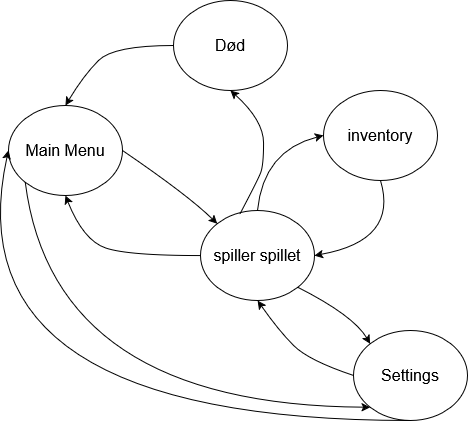

The diagram above was exported from draw.io. Its source (the exported page's mxGraphModel, read from the mxfile embedded in the PNG):
<mxGraphModel dx="1050" dy="538" grid="1" gridSize="15" guides="1" tooltips="1" connect="1" arrows="1" fold="1" page="1" pageScale="1" pageWidth="827" pageHeight="1169" math="0" shadow="0">
  <root>
    <mxCell id="0" />
    <mxCell id="1" parent="0" />
    <mxCell id="NJR3EDNRihkk5heAB3Bo-2" value="spiller spillet" style="ellipse;whiteSpace=wrap;html=1;fontSize=16;" vertex="1" parent="1">
      <mxGeometry x="357" y="375" width="114" height="90" as="geometry" />
    </mxCell>
    <mxCell id="NJR3EDNRihkk5heAB3Bo-4" value="inventory" style="ellipse;whiteSpace=wrap;html=1;fontSize=16;" vertex="1" parent="1">
      <mxGeometry x="480" y="255" width="114" height="90" as="geometry" />
    </mxCell>
    <mxCell id="NJR3EDNRihkk5heAB3Bo-6" value="Main Menu" style="ellipse;whiteSpace=wrap;html=1;fontSize=16;" vertex="1" parent="1">
      <mxGeometry x="165" y="270" width="114" height="90" as="geometry" />
    </mxCell>
    <mxCell id="NJR3EDNRihkk5heAB3Bo-9" value="" style="curved=1;endArrow=classic;html=1;rounded=0;exitX=0.5;exitY=0;exitDx=0;exitDy=0;entryX=0;entryY=0.5;entryDx=0;entryDy=0;" edge="1" parent="1" source="NJR3EDNRihkk5heAB3Bo-2" target="NJR3EDNRihkk5heAB3Bo-4">
      <mxGeometry width="50" height="50" relative="1" as="geometry">
        <mxPoint x="375" y="335" as="sourcePoint" />
        <mxPoint x="425" y="285" as="targetPoint" />
        <Array as="points">
          <mxPoint x="420" y="315" />
        </Array>
      </mxGeometry>
    </mxCell>
    <mxCell id="NJR3EDNRihkk5heAB3Bo-10" value="" style="curved=1;endArrow=classic;html=1;rounded=0;exitX=0.5;exitY=1;exitDx=0;exitDy=0;entryX=1;entryY=0.5;entryDx=0;entryDy=0;" edge="1" parent="1" source="NJR3EDNRihkk5heAB3Bo-4" target="NJR3EDNRihkk5heAB3Bo-2">
      <mxGeometry width="50" height="50" relative="1" as="geometry">
        <mxPoint x="570" y="440" as="sourcePoint" />
        <mxPoint x="620" y="390" as="targetPoint" />
        <Array as="points">
          <mxPoint x="555" y="405" />
        </Array>
      </mxGeometry>
    </mxCell>
    <mxCell id="NJR3EDNRihkk5heAB3Bo-11" value="" style="curved=1;endArrow=classic;html=1;rounded=0;exitX=1;exitY=0.5;exitDx=0;exitDy=0;entryX=0;entryY=0;entryDx=0;entryDy=0;" edge="1" parent="1" source="NJR3EDNRihkk5heAB3Bo-6" target="NJR3EDNRihkk5heAB3Bo-2">
      <mxGeometry width="50" height="50" relative="1" as="geometry">
        <mxPoint x="330" y="350" as="sourcePoint" />
        <mxPoint x="380" y="300" as="targetPoint" />
        <Array as="points">
          <mxPoint x="345" y="360" />
        </Array>
      </mxGeometry>
    </mxCell>
    <mxCell id="NJR3EDNRihkk5heAB3Bo-13" value="Settings" style="ellipse;whiteSpace=wrap;html=1;fontSize=16;" vertex="1" parent="1">
      <mxGeometry x="510" y="495" width="114" height="90" as="geometry" />
    </mxCell>
    <mxCell id="NJR3EDNRihkk5heAB3Bo-14" value="Død" style="ellipse;whiteSpace=wrap;html=1;fontSize=16;" vertex="1" parent="1">
      <mxGeometry x="330" y="165" width="114" height="90" as="geometry" />
    </mxCell>
    <mxCell id="NJR3EDNRihkk5heAB3Bo-15" value="" style="curved=1;endArrow=classic;html=1;rounded=0;exitX=0.346;exitY=0.038;exitDx=0;exitDy=0;entryX=0.5;entryY=1;entryDx=0;entryDy=0;exitPerimeter=0;" edge="1" parent="1" source="NJR3EDNRihkk5heAB3Bo-2" target="NJR3EDNRihkk5heAB3Bo-14">
      <mxGeometry width="50" height="50" relative="1" as="geometry">
        <mxPoint x="375" y="320" as="sourcePoint" />
        <mxPoint x="425" y="270" as="targetPoint" />
        <Array as="points">
          <mxPoint x="414" y="345" />
          <mxPoint x="420" y="330" />
          <mxPoint x="420" y="285" />
        </Array>
      </mxGeometry>
    </mxCell>
    <mxCell id="NJR3EDNRihkk5heAB3Bo-17" value="" style="curved=1;endArrow=classic;html=1;rounded=0;exitX=0;exitY=0.5;exitDx=0;exitDy=0;entryX=0.5;entryY=0;entryDx=0;entryDy=0;" edge="1" parent="1" source="NJR3EDNRihkk5heAB3Bo-14" target="NJR3EDNRihkk5heAB3Bo-6">
      <mxGeometry width="50" height="50" relative="1" as="geometry">
        <mxPoint x="210" y="245" as="sourcePoint" />
        <mxPoint x="260" y="195" as="targetPoint" />
        <Array as="points">
          <mxPoint x="270" y="210" />
          <mxPoint x="240" y="240" />
        </Array>
      </mxGeometry>
    </mxCell>
    <mxCell id="NJR3EDNRihkk5heAB3Bo-18" value="" style="curved=1;endArrow=classic;html=1;rounded=0;exitX=0;exitY=0.5;exitDx=0;exitDy=0;entryX=0.5;entryY=1;entryDx=0;entryDy=0;" edge="1" parent="1" source="NJR3EDNRihkk5heAB3Bo-2" target="NJR3EDNRihkk5heAB3Bo-6">
      <mxGeometry width="50" height="50" relative="1" as="geometry">
        <mxPoint x="225" y="455" as="sourcePoint" />
        <mxPoint x="275" y="405" as="targetPoint" />
        <Array as="points">
          <mxPoint x="285" y="420" />
          <mxPoint x="240" y="405" />
        </Array>
      </mxGeometry>
    </mxCell>
    <mxCell id="NJR3EDNRihkk5heAB3Bo-19" value="" style="curved=1;endArrow=classic;html=1;rounded=0;exitX=1;exitY=1;exitDx=0;exitDy=0;entryX=0;entryY=0;entryDx=0;entryDy=0;" edge="1" parent="1" source="NJR3EDNRihkk5heAB3Bo-2" target="NJR3EDNRihkk5heAB3Bo-13">
      <mxGeometry width="50" height="50" relative="1" as="geometry">
        <mxPoint x="465" y="515" as="sourcePoint" />
        <mxPoint x="515" y="465" as="targetPoint" />
        <Array as="points">
          <mxPoint x="510" y="480" />
        </Array>
      </mxGeometry>
    </mxCell>
    <mxCell id="NJR3EDNRihkk5heAB3Bo-20" value="" style="curved=1;endArrow=classic;html=1;rounded=0;exitX=0;exitY=0.5;exitDx=0;exitDy=0;entryX=0.5;entryY=1;entryDx=0;entryDy=0;" edge="1" parent="1" source="NJR3EDNRihkk5heAB3Bo-13" target="NJR3EDNRihkk5heAB3Bo-2">
      <mxGeometry width="50" height="50" relative="1" as="geometry">
        <mxPoint x="210" y="545" as="sourcePoint" />
        <mxPoint x="260" y="495" as="targetPoint" />
        <Array as="points">
          <mxPoint x="465" y="525" />
          <mxPoint x="435" y="495" />
        </Array>
      </mxGeometry>
    </mxCell>
    <mxCell id="NJR3EDNRihkk5heAB3Bo-21" value="" style="curved=1;endArrow=classic;html=1;rounded=0;exitX=0;exitY=1;exitDx=0;exitDy=0;entryX=0;entryY=1;entryDx=0;entryDy=0;" edge="1" parent="1" source="NJR3EDNRihkk5heAB3Bo-6" target="NJR3EDNRihkk5heAB3Bo-13">
      <mxGeometry width="50" height="50" relative="1" as="geometry">
        <mxPoint x="225" y="515" as="sourcePoint" />
        <mxPoint x="275" y="465" as="targetPoint" />
        <Array as="points">
          <mxPoint x="210" y="570" />
        </Array>
      </mxGeometry>
    </mxCell>
    <mxCell id="NJR3EDNRihkk5heAB3Bo-22" value="" style="curved=1;endArrow=classic;html=1;rounded=0;exitX=0.5;exitY=1;exitDx=0;exitDy=0;entryX=0;entryY=0.5;entryDx=0;entryDy=0;" edge="1" parent="1" source="NJR3EDNRihkk5heAB3Bo-13" target="NJR3EDNRihkk5heAB3Bo-6">
      <mxGeometry width="50" height="50" relative="1" as="geometry">
        <mxPoint x="300" y="620" as="sourcePoint" />
        <mxPoint x="350" y="570" as="targetPoint" />
        <Array as="points">
          <mxPoint x="105" y="585" />
        </Array>
      </mxGeometry>
    </mxCell>
  </root>
</mxGraphModel>